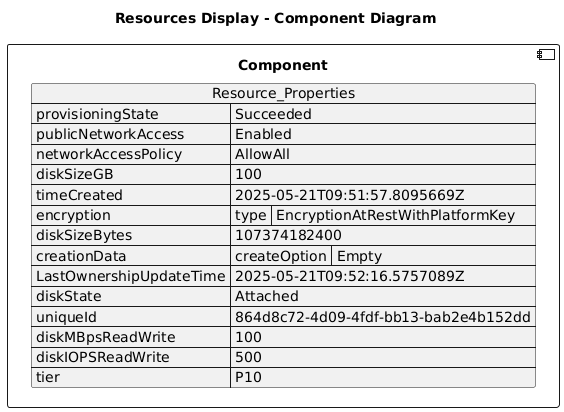

The diagram above was rendered by PlantUML. Its source (embedded in the PNG):
@startuml

title Resources Display - Component Diagram

component Component {

json  Resource_Properties {
  "provisioningState": "Succeeded",
  "publicNetworkAccess": "Enabled",
  "networkAccessPolicy": "AllowAll",
  "diskSizeGB": 100,
  "timeCreated": "2025-05-21T09:51:57.8095669Z",
  "encryption": {
    "type": "EncryptionAtRestWithPlatformKey"
  },
  "diskSizeBytes": 107374182400,
  "creationData": {
    "createOption": "Empty"
  },
  "LastOwnershipUpdateTime": "2025-05-21T09:52:16.5757089Z",
  "diskState": "Attached",
  "uniqueId": "864d8c72-4d09-4fdf-bb13-bab2e4b152dd",
  "diskMBpsReadWrite": 100,
  "diskIOPSReadWrite": 500,
  "tier": "P10"
}
}
@enduml